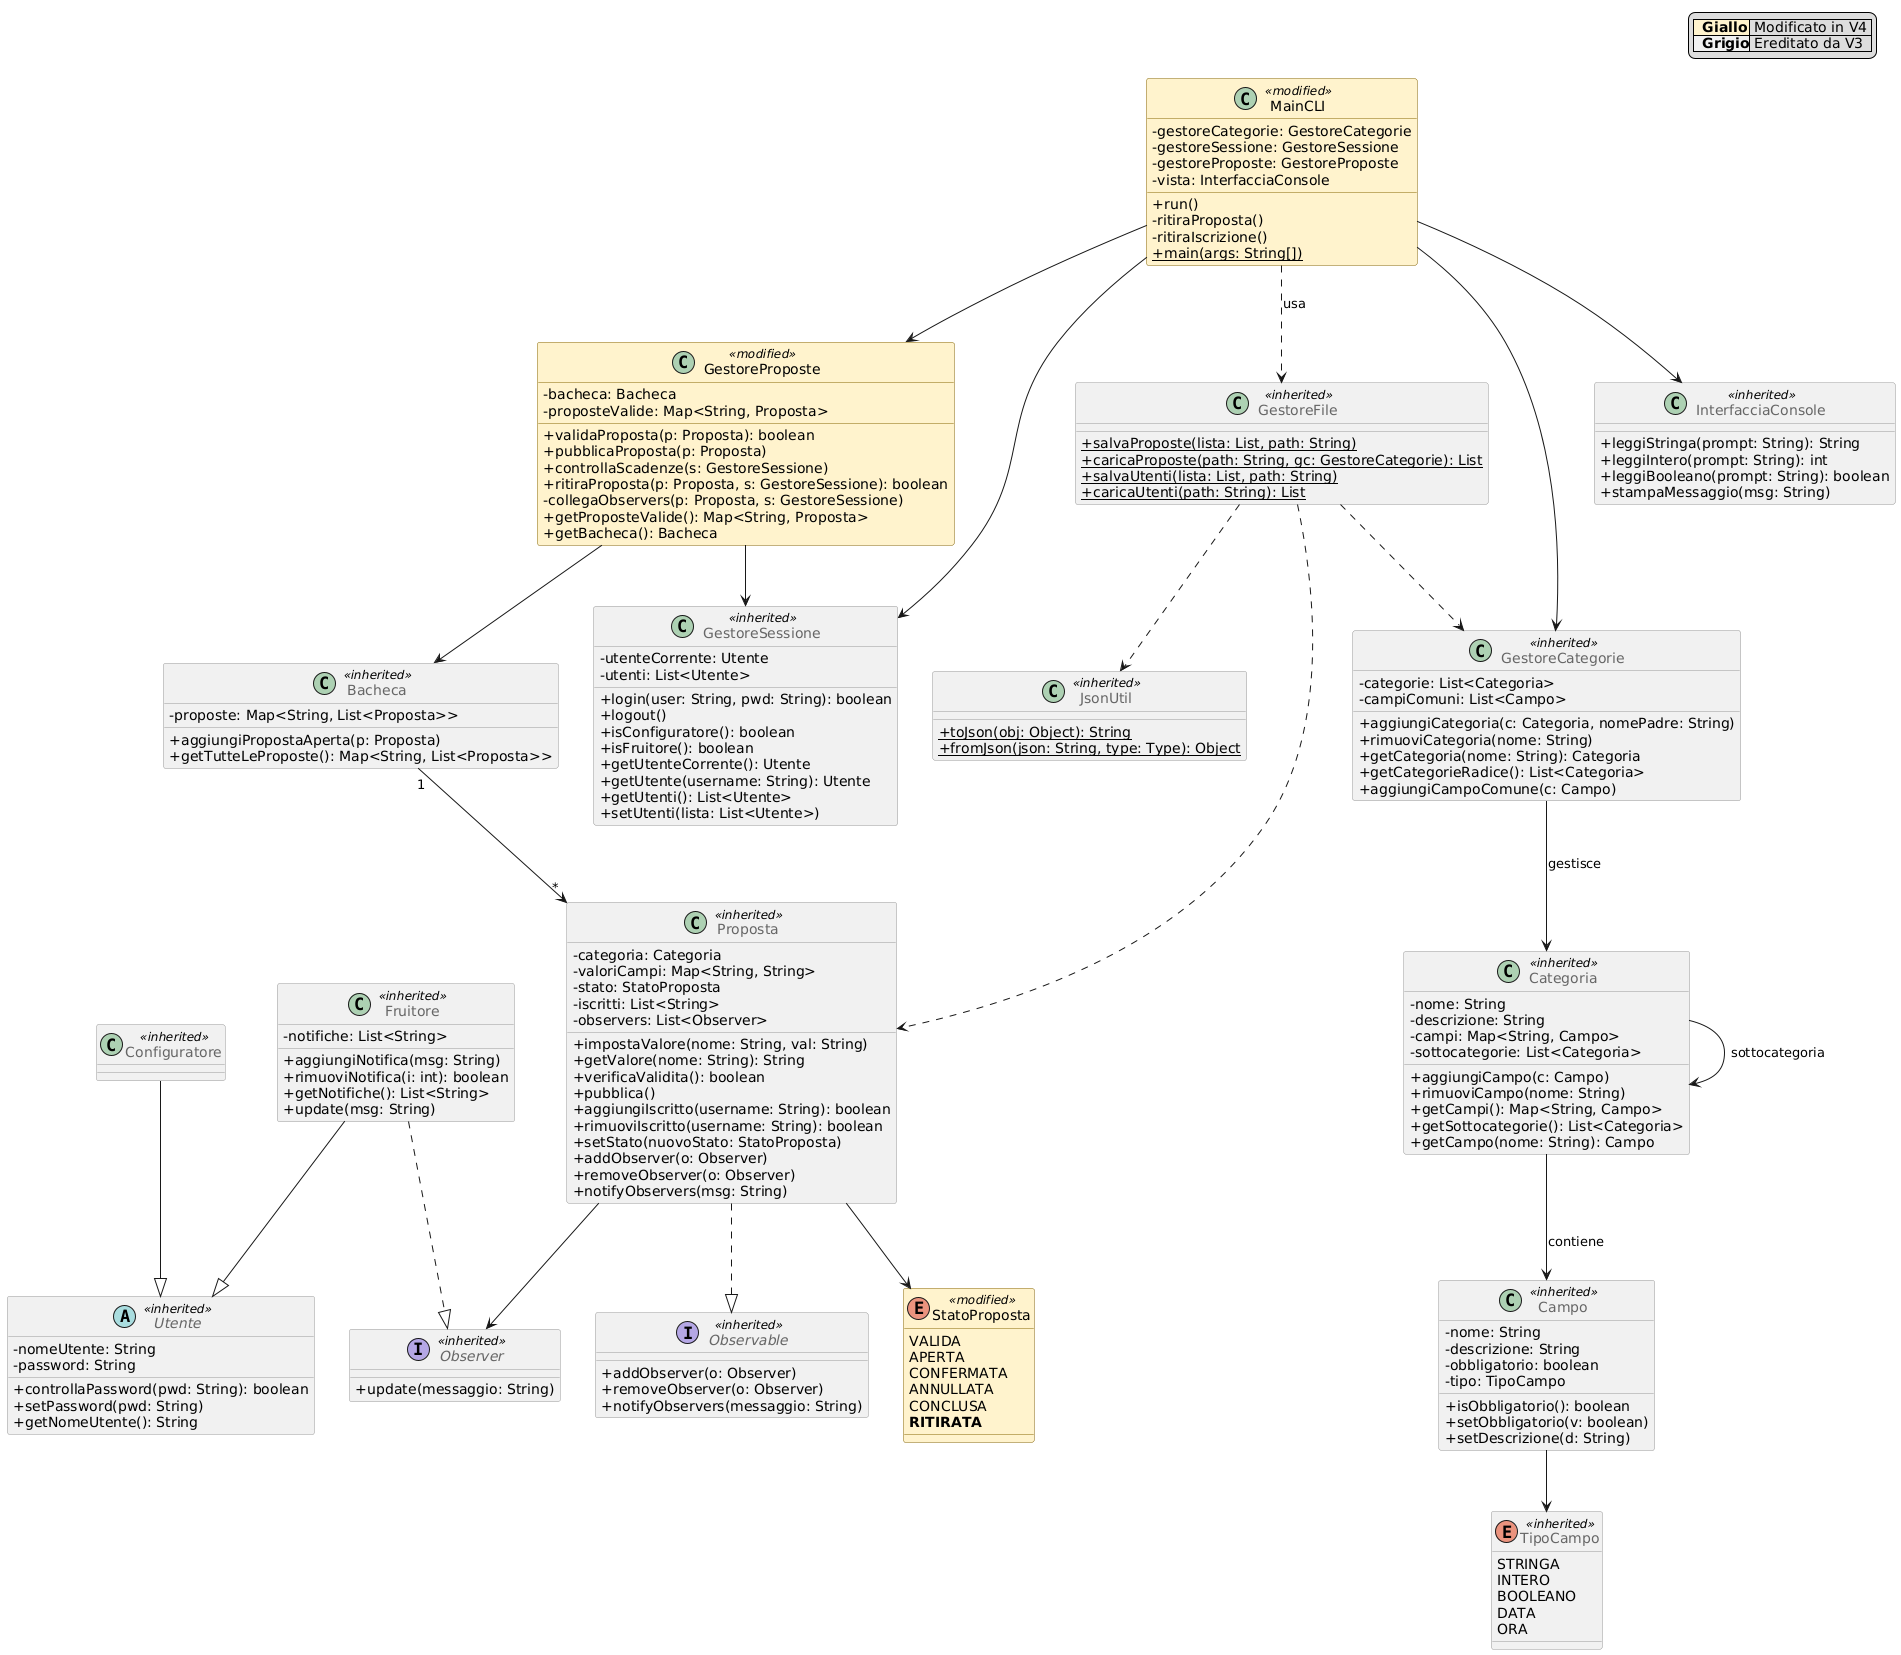

The diagram above was rendered by PlantUML. Its source (embedded in the PNG):
@startuml
skinparam classAttributeIconSize 0

skinparam class {
  BackgroundColor<<modified>> #fff3cd
  BorderColor<<modified>> #856404
  BackgroundColor<<inherited>> #f0f0f0
  BorderColor<<inherited>> #999999
  FontColor<<inherited>> #666666
}

legend top right
  |<#fff3cd>  <b>Giallo</b>| Modificato in V4 |
  |<#f0f0f0>  <b>Grigio</b>| Ereditato da V3 |
endlegend

' --- Classe/Enum modificati in V4 (giallo) ---
enum StatoProposta <<modified>> {
  VALIDA
  APERTA
  CONFERMATA
  ANNULLATA
  CONCLUSA
  <b>RITIRATA</b>
}

class GestoreProposte <<modified>> {
  -bacheca: Bacheca
  -proposteValide: Map<String, Proposta>
  +validaProposta(p: Proposta): boolean
  +pubblicaProposta(p: Proposta)
  +controllaScadenze(s: GestoreSessione)
  +ritiraProposta(p: Proposta, s: GestoreSessione): boolean
  -collegaObservers(p: Proposta, s: GestoreSessione)
  +getProposteValide(): Map<String, Proposta>
  +getBacheca(): Bacheca
}

class MainCLI <<modified>> {
  -gestoreCategorie: GestoreCategorie
  -gestoreSessione: GestoreSessione
  -gestoreProposte: GestoreProposte
  -vista: InterfacciaConsole
  +run()
  -ritiraProposta()
  -ritiraIscrizione()
  +{static} main(args: String[])
}

' --- Ereditato da V3 (grigio) ---
interface Observer <<inherited>> {
  +update(messaggio: String)
}

interface Observable <<inherited>> {
  +addObserver(o: Observer)
  +removeObserver(o: Observer)
  +notifyObservers(messaggio: String)
}

abstract class Utente <<inherited>> {
  -nomeUtente: String
  -password: String
  +controllaPassword(pwd: String): boolean
  +setPassword(pwd: String)
  +getNomeUtente(): String
}

class Configuratore <<inherited>> {
}

class Fruitore <<inherited>> {
  -notifiche: List<String>
  +aggiungiNotifica(msg: String)
  +rimuoviNotifica(i: int): boolean
  +getNotifiche(): List<String>
  +update(msg: String)
}

class Proposta <<inherited>> {
  -categoria: Categoria
  -valoriCampi: Map<String, String>
  -stato: StatoProposta
  -iscritti: List<String>
  -observers: List<Observer>
  +impostaValore(nome: String, val: String)
  +getValore(nome: String): String
  +verificaValidita(): boolean
  +pubblica()
  +aggiungiIscritto(username: String): boolean
  +rimuoviIscritto(username: String): boolean
  +setStato(nuovoStato: StatoProposta)
  +addObserver(o: Observer)
  +removeObserver(o: Observer)
  +notifyObservers(msg: String)
}

class Bacheca <<inherited>> {
  -proposte: Map<String, List<Proposta>>
  +aggiungiPropostaAperta(p: Proposta)
  +getTutteLeProposte(): Map<String, List<Proposta>>
}

class Categoria <<inherited>> {
  -nome: String
  -descrizione: String
  -campi: Map<String, Campo>
  -sottocategorie: List<Categoria>
  +aggiungiCampo(c: Campo)
  +rimuoviCampo(nome: String)
  +getCampi(): Map<String, Campo>
  +getSottocategorie(): List<Categoria>
  +getCampo(nome: String): Campo
}

class Campo <<inherited>> {
  -nome: String
  -descrizione: String
  -obbligatorio: boolean
  -tipo: TipoCampo
  +isObbligatorio(): boolean
  +setObbligatorio(v: boolean)
  +setDescrizione(d: String)
}

enum TipoCampo <<inherited>> {
  STRINGA
  INTERO
  BOOLEANO
  DATA
  ORA
}

class GestoreSessione <<inherited>> {
  -utenteCorrente: Utente
  -utenti: List<Utente>
  +login(user: String, pwd: String): boolean
  +logout()
  +isConfiguratore(): boolean
  +isFruitore(): boolean
  +getUtenteCorrente(): Utente
  +getUtente(username: String): Utente
  +getUtenti(): List<Utente>
  +setUtenti(lista: List<Utente>)
}

class GestoreCategorie <<inherited>> {
  -categorie: List<Categoria>
  -campiComuni: List<Campo>
  +aggiungiCategoria(c: Categoria, nomePadre: String)
  +rimuoviCategoria(nome: String)
  +getCategoria(nome: String): Categoria
  +getCategorieRadice(): List<Categoria>
  +aggiungiCampoComune(c: Campo)
}

class GestoreFile <<inherited>> {
  +{static} salvaProposte(lista: List, path: String)
  +{static} caricaProposte(path: String, gc: GestoreCategorie): List
  +{static} salvaUtenti(lista: List, path: String)
  +{static} caricaUtenti(path: String): List
}

class JsonUtil <<inherited>> {
  +{static} toJson(obj: Object): String
  +{static} fromJson(json: String, type: Type): Object
}

class InterfacciaConsole <<inherited>> {
  +leggiStringa(prompt: String): String
  +leggiIntero(prompt: String): int
  +leggiBooleano(prompt: String): boolean
  +stampaMessaggio(msg: String)
}

' --- Relazioni ---
Configuratore --|> Utente
Fruitore --|> Utente
Fruitore ..|> Observer
Proposta ..|> Observable
Proposta --> StatoProposta
Proposta --> Observer
Categoria --> Campo : "contiene"
Categoria --> Categoria : "sottocategoria"
Campo --> TipoCampo
GestoreProposte --> Bacheca
GestoreProposte --> GestoreSessione
Bacheca "1" --> "*" Proposta
MainCLI --> GestoreCategorie
GestoreCategorie --> Categoria :"gestisce"
MainCLI --> GestoreSessione
MainCLI --> GestoreProposte
MainCLI --> InterfacciaConsole
MainCLI ..> GestoreFile : "usa"
GestoreFile ..> JsonUtil
GestoreFile ..> Proposta
GestoreFile ..> GestoreCategorie
@enduml